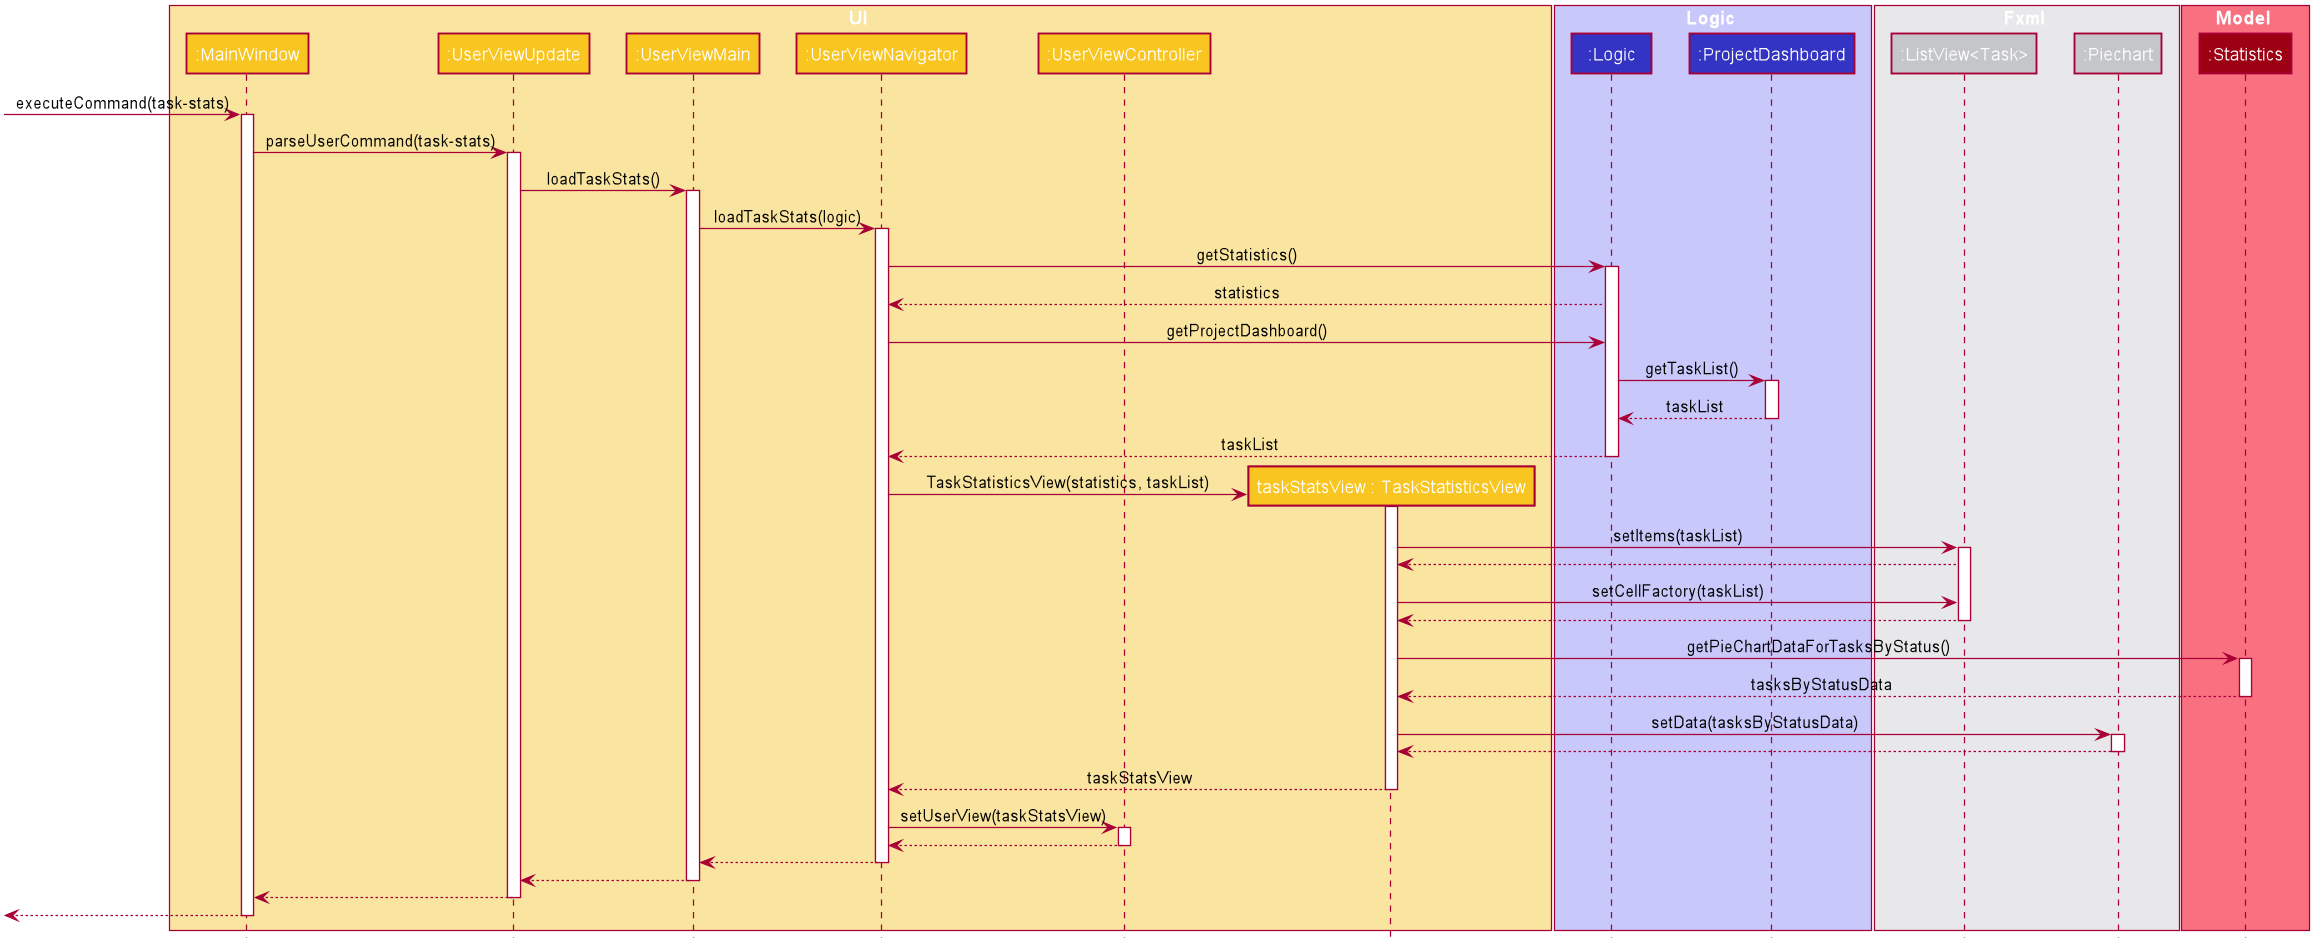

The diagram above was rendered by PlantUML. Its source (embedded in the PNG):
@startuml









skinparam BackgroundColor #FFFFFFF

skinparam Shadowing false

skinparam Class {
    FontColor #FFFFFF
    BorderThickness 1
    BorderColor #FFFFFF
    StereotypeFontColor #FFFFFF
    FontName Arial
}

skinparam Actor {
    BorderColor #000000
    Color #000000
    FontName Arial
}

skinparam Sequence {
    MessageAlign center
    BoxFontSize 15
    BoxPadding 0
    BoxFontColor #FFFFFF
    FontName Arial
}

skinparam Participant {
    FontColor #FFFFFFF
    Padding 20
}

skinparam MinClassWidth 50
skinparam ParticipantPadding 10
skinparam Shadowing false
skinparam DefaultTextAlignment center
skinparam packageStyle Rectangle

hide footbox
hide members
hide circle

box UI #F9E4A0
participant ":MainWindow" as MainWindow #F9C521
participant ":UserViewUpdate" as UserViewUpdate #F9C521
participant ":UserViewMain" as UserViewMain #F9C521
participant ":UserViewNavigator" as UserViewNavigator #F9C521
participant ":UserViewController" as UserViewController #F9C521
participant "taskStatsView : TaskStatisticsView" as TaskStatisticsView #F9C521
end box

box Logic #C8C8FA
participant ":Logic" as Logic #3333C4
participant ":ProjectDashboard" as ProjectDashboard #3333C4
end box


box Fxml #E8E8EA
participant ":ListView<Task>" as ListView #C5C6C9
participant ":Piechart" as Piechart #C5C6C9
end box

box Model #F97181
participant ":Statistics" as Statistics #9D0012
end box


[-> MainWindow : executeCommand(task-stats)
activate MainWindow

MainWindow -> UserViewUpdate : parseUserCommand(task-stats)
activate UserViewUpdate

UserViewUpdate -> UserViewMain : loadTaskStats()
activate UserViewMain

UserViewMain -> UserViewNavigator : loadTaskStats(logic)
activate UserViewNavigator

UserViewNavigator -> Logic : getStatistics()
activate Logic
Logic --> UserViewNavigator : statistics

UserViewNavigator -> Logic : getProjectDashboard()

Logic -> ProjectDashboard : getTaskList()
activate ProjectDashboard

ProjectDashboard --> Logic : taskList
deactivate ProjectDashboard

Logic  --> UserViewNavigator : taskList
deactivate Logic

create TaskStatisticsView
UserViewNavigator -> TaskStatisticsView : TaskStatisticsView(statistics, taskList)
activate TaskStatisticsView

TaskStatisticsView -> ListView : setItems(taskList)
activate ListView
ListView --> TaskStatisticsView

TaskStatisticsView -> ListView : setCellFactory(taskList)
ListView --> TaskStatisticsView
deactivate ListView

TaskStatisticsView -> Statistics : getPieChartDataForTasksByStatus()
activate Statistics

Statistics --> TaskStatisticsView : tasksByStatusData
deactivate Statistics


TaskStatisticsView -> Piechart : setData(tasksByStatusData)
activate Piechart

Piechart --> TaskStatisticsView
deactivate Piechart

TaskStatisticsView --> UserViewNavigator : taskStatsView
deactivate TaskStatisticsView

UserViewNavigator -> UserViewController : setUserView(taskStatsView)
activate UserViewController

UserViewController --> UserViewNavigator
deactivate UserViewController

UserViewNavigator --> UserViewMain
deactivate UserViewNavigator

UserViewMain --> UserViewUpdate
deactivate UserViewMain

UserViewUpdate --> MainWindow
deactivate UserViewUpdate

[<--MainWindow
deactivate MainWindow
@enduml